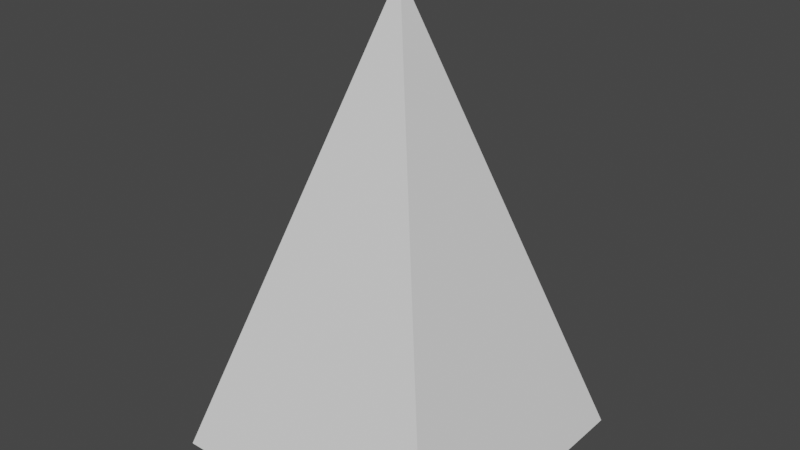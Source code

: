 # Source: arrow.blend  (saved by Blender 2.90.8; exported with 4.5.12 LTS)
import bpy
from mathutils import Matrix  # noqa: F401  (used for matrix-valued properties, if any)

bpy.ops.wm.read_factory_settings(use_empty=True)
scene = bpy.context.scene
scene.name = 'Scene'

# ---- collections
col_collection = bpy.data.collections.new('Collection'); scene.collection.children.link(col_collection)

# ---- world
world_world = bpy.data.worlds.new('World'); scene.world = world_world
world_world.use_nodes = True; world_world.node_tree.nodes.clear()
_N = world_world.node_tree.nodes; _L = world_world.node_tree.links
n0 = _N.new('ShaderNodeOutputWorld'); n0.name = 'World Output'; n0.location = (300, 300)
n1 = _N.new('ShaderNodeBackground'); n1.name = 'Background'; n1.location = (10, 300)
n1.inputs[0].default_value = (0.05088, 0.05088, 0.05088, 1.0)
_L.new(n1.outputs[0], n0.inputs[0])
n0.is_active_output = True
world_world.color = (0.05088, 0.05088, 0.05088)
world_world.use_sun_shadow = False
world_world.sun_shadow_jitter_overblur = 0.0

# ---- meshes
me_cube = bpy.data.meshes.new('Cube')
me_cube.from_pydata([(-0.3125, -0.3125, 0.35), (-0.3125, 0.3125, 0.35), (0.3125, -0.3125, 0.35), (0.3125, 0.3125, 0.35), (0.0, 0.0, 1.35)], [], [(0, 4, 1), (4, 0, 2), (4, 2, 3), (1, 4, 3), (1, 3, 2, 0)])
_uv = me_cube.uv_layers.new(name='UVMap')
_uv.uv.foreach_set('vector', [0.375, 1.0, 0.0, 0.0, 0.375, 0.25, 0.0, 0.0, 0.375, 1.0, 0.375, 0.75, 0.0, 0.0, 0.375, 0.75, 0.375, 0.5, 0.375, 0.25, 0.0, 0.0, 0.375, 0.5, 0.375, 0.25, 0.375, 0.5, 0.375, 0.75, 0.375, 1.0])
me_cube.use_remesh_fix_poles = True
me_cube.use_remesh_preserve_attributes = False
me_cube.use_mirror_vertex_groups = False
me_cube.update()

# ---- objects
ob_cube = bpy.data.objects.new('Cube', me_cube)

# ---- transforms, parenting, visibility, modifiers, constraints
ob_cube.location = (0.0, 0.0, 0.0)
ob_cube.lineart.crease_threshold = 0.0

# ---- collection membership
col_collection.objects.link(ob_cube)

# ---- scene / render settings (as saved in the file)
scene.frame_start = 1; scene.frame_end = 250; scene.frame_set(1)
scene.render.engine = 'BLENDER_EEVEE_NEXT'
scene.cycles.use_denoising = False
scene.cycles.samples = 128
scene.cycles.sampling_pattern = 'TABULATED_SOBOL'
scene.cycles.use_adaptive_sampling = False
scene.cycles.use_light_tree = False
scene.view_settings.view_transform = 'Filmic'
bpy.context.view_layer.update()

# ---- added for rendering (the .blend has no active camera and no usable light): camera, sun
cam_auto = bpy.data.cameras.new('AutoCamera')
cam_auto.lens = 50.0
cam_auto.sensor_width = 36.0
cam_auto.clip_end = 1000.0
ob_auto_camera = bpy.data.objects.new('AutoCamera', cam_auto)
scene.collection.objects.link(ob_auto_camera)
ob_auto_camera.location = (1.23484, -1.4818, 1.83787)
ob_auto_camera.rotation_euler = (1.09748, -7.21219e-08, 0.694738)
scene.camera = ob_auto_camera
light_auto_sun = bpy.data.lights.new('AutoSun', 'SUN')
light_auto_sun.energy = 3.0
light_auto_sun.angle = 0.0523599
ob_auto_sun = bpy.data.objects.new('AutoSun', light_auto_sun)
scene.collection.objects.link(ob_auto_sun)
ob_auto_sun.rotation_euler = (0.872665, 0.174533, 0.523599)
bpy.context.view_layer.update()
